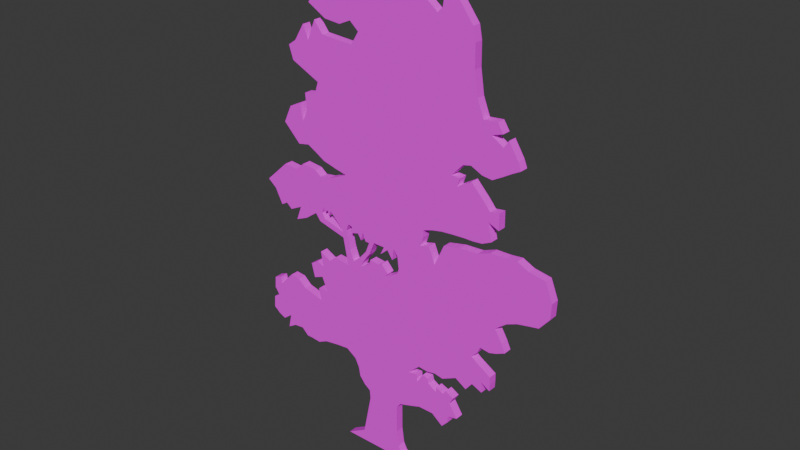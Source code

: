 # Source: tree6-1.blend  (saved by Blender 4.3.32; exported with 4.5.12 LTS)
import bpy
from mathutils import Matrix  # noqa: F401  (used for matrix-valued properties, if any)

bpy.ops.wm.read_factory_settings(use_empty=True)
scene = bpy.context.scene
scene.name = 'Scene'

# ---- collections
col_collection = bpy.data.collections.new('Collection'); scene.collection.children.link(col_collection)

# ---- images (referenced by path relative to the original .blend; pixels are not part of the script)
import os
ASSET_DIR = os.environ.get("B2B_ASSET_DIR", "")  # directory of the original .blend (textures are referenced by path, not embedded)
HERE = os.path.dirname(os.path.abspath(__file__))  # packed textures are extracted next to this script under _unpacked/

def load_image(name, relpath, width, height, colorspace="sRGB"):
    """Load a texture the original file referenced (path relative to the .blend, or extracted next to this script)."""
    p = next((c for c in (os.path.join(HERE, relpath), os.path.join(ASSET_DIR, relpath)) if relpath and os.path.exists(c)), "")
    if p:
        img = bpy.data.images.load(p, check_existing=True)
        img.name = name
    else:  # same state as the original file: an image datablock whose file is absent (Cycles renders it pink)
        img = bpy.data.images.new(name, width, height)
        img.source = "FILE"
        img.filepath = "//" + (relpath or name)
    img.colorspace_settings.name = colorspace
    return img
img_6___1_png = load_image('6 - 1.png', '6 - 1.png', 1024, 1024, 'sRGB')

# ---- materials (node trees are filled in below, after node groups)
mat_material_001 = bpy.data.materials.new('Material.001')

# ---- material node trees
mat_material_001.use_nodes = True; mat_material_001.node_tree.nodes.clear()
_N = mat_material_001.node_tree.nodes; _L = mat_material_001.node_tree.links
n0 = _N.new('ShaderNodeBsdfPrincipled'); n0.name = 'Principled BSDF'; n0.location = (10, 300)
n0.inputs[2].default_value = 1.0
n1 = _N.new('ShaderNodeOutputMaterial'); n1.name = 'Material Output'; n1.location = (300, 300)
n2 = _N.new('ShaderNodeTexImage'); n2.name = 'Image Texture'; n2.location = (-289, 274)
n2.image = img_6___1_png
_L.new(n0.outputs[0], n1.inputs[0])
_L.new(n2.outputs[0], n0.inputs[0])
n1.is_active_output = True

# ---- world
world_world = bpy.data.worlds.new('World'); scene.world = world_world
world_world.use_nodes = True; world_world.node_tree.nodes.clear()
_N = world_world.node_tree.nodes; _L = world_world.node_tree.links
n0 = _N.new('ShaderNodeOutputWorld'); n0.name = 'World Output'; n0.location = (300, 300)
n1 = _N.new('ShaderNodeBackground'); n1.name = 'Background'; n1.location = (10, 300)
n1.inputs[0].default_value = (0.05088, 0.05088, 0.05088, 1.0)
_L.new(n1.outputs[0], n0.inputs[0])
n0.is_active_output = True
world_world.color = (0.05088, 0.05088, 0.05088)
world_world.sun_shadow_jitter_overblur = 0.0

# ---- meshes
me_plane = bpy.data.meshes.new('Plane')
me_plane.from_pydata([(-0.2677, 0.8155, -6.546e-08), (-0.3141, 0.7901, -6.546e-08), (-0.125, 1.998, -6.546e-08), (-0.3725, -0.001601, -6.546e-08), (-0.2563, 0.04405, -6.546e-08), (-0.2052, 0.2129, -6.546e-08), (-0.21, 0.2472, -6.546e-08), (-0.2479, 0.2662, -6.546e-08), (-0.2814, 0.2947, -6.546e-08), (-0.2904, 0.3299, -6.546e-08), (-0.3161, 0.3648, -6.546e-08), (-0.3783, 0.3929, -6.546e-08), (-0.4556, 0.3878, -6.546e-08), (-0.5433, 0.3785, -6.546e-08), (-0.6013, 0.3597, -6.546e-08), (-0.6586, 0.3639, -6.546e-08), (-0.6949, 0.364, -6.546e-08), (-0.7353, 0.3898, -6.546e-08), (-0.794, 0.3863, -6.546e-08), (-0.8481, 0.3649, -6.546e-08), (-0.8288, 0.4226, -6.546e-08), (-0.8845, 0.3953, -6.546e-08), (-0.9265, 0.4087, -6.546e-08), (-0.9641, 0.4297, -6.546e-08), (-0.9587, 0.478, -6.546e-08), (-0.9204, 0.4949, -6.546e-08), (-0.949, 0.5227, -6.546e-08), (-0.9438, 0.5699, -6.546e-08), (-0.8996, 0.582, -6.546e-08), (-0.8908, 0.554, -6.546e-08), (-0.8078, 0.6131, -6.546e-08), (-0.7485, 0.6089, -6.546e-08), (-0.7013, 0.5802, -6.546e-08), (-0.6395, 0.5695, -6.546e-08), (-0.573, 0.5585, -6.546e-08), (-0.587, 0.6068, -6.546e-08), (-0.52, 0.6084, -6.546e-08), (-0.5572, 0.6643, -6.546e-08), (-0.6165, 0.6483, -6.546e-08), (-0.6378, 0.7047, -6.546e-08), (-0.5935, 0.7228, -6.546e-08), (-0.5468, 0.7123, -6.546e-08), (-0.5614, 0.7717, -6.546e-08), (-0.4938, 0.7483, -6.546e-08), (-0.4527, 0.7714, -6.546e-08), (-0.3548, 0.7644, -6.546e-08), (-0.3863, 0.8709, -6.546e-08), (-0.557, 0.9, -6.546e-08), (-0.5885, 0.9275, -6.546e-08), (-0.6617, 0.892, -6.546e-08), (-0.7373, 0.8703, -6.546e-08), (-0.7045, 0.9283, -6.546e-08), (-0.7806, 0.9037, -6.546e-08), (-0.8141, 0.9235, -6.546e-08), (-0.8531, 0.9089, -6.546e-08), (-0.8992, 0.9686, -6.546e-08), (-0.9511, 0.9966, -6.546e-08), (-0.8102, 1.084, -6.546e-08), (-0.7276, 1.078, -6.546e-08), (-0.6714, 1.11, -6.546e-08), (-0.5814, 1.103, -6.546e-08), (-0.5435, 1.083, -6.546e-08), (-0.4797, 1.089, -6.546e-08), (-0.4128, 1.108, -6.546e-08), (-0.3579, 1.126, -6.546e-08), (-0.4267, 1.136, -6.546e-08), (-0.5138, 1.151, -6.546e-08), (-0.5712, 1.174, -6.546e-08), (-0.6263, 1.194, -6.546e-08), (-0.6944, 1.185, -6.546e-08), (-0.7968, 1.254, -6.546e-08), (-0.7488, 1.322, -6.546e-08), (-0.6805, 1.344, -6.546e-08), (-0.6579, 1.281, -6.546e-08), (-0.6264, 1.323, -6.546e-08), (-0.6351, 1.39, -6.546e-08), (-0.5632, 1.396, -6.546e-08), (-0.5395, 1.444, -6.546e-08), (-0.7121, 1.499, -6.546e-08), (-0.7385, 1.552, -6.546e-08), (-0.6909, 1.574, -6.546e-08), (-0.6308, 1.639, -6.546e-08), (-0.5977, 1.587, -6.546e-08), (-0.5482, 1.665, -6.546e-08), (-0.4966, 1.62, -6.546e-08), (-0.2988, 1.611, -6.546e-08), (-0.2519, 1.662, -6.546e-08), (-0.3052, 1.693, -6.546e-08), (-0.3755, 1.672, -6.546e-08), (-0.4736, 1.678, -6.546e-08), (-0.585, 1.721, -6.546e-08), (-0.5004, 1.801, -6.546e-08), (-0.3959, 1.794, -6.546e-08), (-0.294, 1.813, -6.546e-08), (-0.2474, 1.896, -6.546e-08), (-0.2239, 0.8492, -6.546e-08), (-0.1991, 0.8901, -6.546e-08), (-0.2258, 0.8908, -6.546e-08), (-0.2439, 0.925, -6.546e-08), (-0.2567, 0.8882, -6.546e-08), (-0.279, 0.9113, -6.546e-08), (-0.3234, 0.9026, -6.546e-08), (-0.3225, 0.9281, -6.546e-08), (-0.3487, 0.9326, -6.546e-08), (-0.3622, 0.9048, -6.546e-08), (-0.3378, 0.8312, -6.546e-08), (-0.4008, 0.9038, -6.546e-08), (-0.4412, 0.9029, -6.546e-08), (-0.4512, 0.9411, -6.546e-08), (-0.5215, 0.9178, -6.546e-08), (-0.5405, 0.9379, -6.546e-08), (-0.5289, 0.9635, -6.546e-08), (-0.5129, 0.9473, -6.546e-08), (-0.4991, 0.9586, -6.546e-08), (-0.4892, 0.9367, -6.546e-08), (-0.4758, 0.9583, -6.546e-08), (-0.3855, 0.8925, -6.546e-08), (-0.1794, 0.8754, -6.546e-08), (-0.1128, 0.826, -6.546e-08), (-0.07009, 0.7942, -6.546e-08), (-0.06274, 0.7887, -6.546e-08), (-0.2463, 0.8009, -6.546e-08), (-0.2006, 0.8427, -6.546e-08), (-0.08976, 0.7783, -6.546e-08), (-0.1324, 0.8173, -6.546e-08), (-0.1928, 0.8221, -6.546e-08), (-0.1968, 0.8045, -6.546e-08), (-0.2593, 0.7799, -6.546e-08), (-0.1651, 0.8974, -6.546e-08), (-0.0949, 0.8966, -6.546e-08), (-0.1192, 0.864, -6.546e-08), (-0.07096, 0.8912, -6.546e-08), (-0.038, 0.8591, -6.546e-08), (-0.02867, 0.9067, -6.546e-08), (-0.001475, 0.8802, -6.546e-08), (0.006816, 0.8336, -6.546e-08), (-0.001134, 0.8124, -6.546e-08), (0.361, 0.4736, -6.546e-08), (0.1126, -0.001601, -6.546e-08), (-0.07967, 1.998, -6.546e-08), (0.3117, 0.4572, -6.546e-08), (0.2576, 0.4639, -6.546e-08), (0.2094, 0.4571, -6.546e-08), (0.1494, 0.4612, -6.546e-08), (0.07865, 0.4176, -6.546e-08), (0.1336, 0.4211, -6.546e-08), (0.1372, 0.3913, -6.546e-08), (0.1773, 0.4336, -6.546e-08), (0.2097, 0.4267, -6.546e-08), (0.2169, 0.4073, -6.546e-08), (0.2674, 0.3865, -6.546e-08), (0.2694, 0.4066, -6.546e-08), (0.3181, 0.3936, -6.546e-08), (0.3361, 0.4113, -6.546e-08), (0.3857, 0.3924, -6.546e-08), (0.3635, 0.3645, -6.546e-08), (0.4127, 0.3128, -6.546e-08), (0.3512, 0.3028, -6.546e-08), (0.353, 0.2779, -6.546e-08), (0.3137, 0.2491, -6.546e-08), (0.2461, 0.2845, -6.546e-08), (0.1552, 0.285, -6.546e-08), (0.0977, 0.2715, -6.546e-08), (0.01716, 0.2538, -6.546e-08), (-0.008909, 0.2286, -6.546e-08), (-0.007967, 0.119, -6.546e-08), (0.005365, 0.05338, -6.546e-08), (0.0272, 0.02504, -6.546e-08), (-0.05576, 1.955, -6.546e-08), (0.02698, 1.96, -6.546e-08), (0.1312, 1.931, -6.546e-08), (0.1684, 1.871, -6.546e-08), (0.1815, 1.819, -6.546e-08), (0.2387, 1.789, -6.546e-08), (0.2691, 1.807, -6.546e-08), (0.2801, 1.852, -6.546e-08), (0.3549, 1.851, -6.546e-08), (0.4447, 1.772, -6.546e-08), (0.4594, 1.722, -6.546e-08), (0.461, 1.637, -6.546e-08), (0.4813, 1.548, -6.546e-08), (0.519, 1.484, -6.546e-08), (0.5997, 1.489, -6.546e-08), (0.6324, 1.455, -6.546e-08), (0.5674, 1.441, -6.546e-08), (0.6381, 1.411, -6.546e-08), (0.666, 1.44, -6.546e-08), (0.7221, 1.38, -6.546e-08), (0.7394, 1.351, -6.546e-08), (0.6896, 1.333, -6.546e-08), (0.6369, 1.312, -6.546e-08), (0.581, 1.291, -6.546e-08), (0.5217, 1.296, -6.546e-08), (0.4561, 1.317, -6.546e-08), (0.4086, 1.31, -6.546e-08), (0.3403, 1.262, -6.546e-08), (0.3926, 1.26, -6.546e-08), (0.3772, 1.228, -6.546e-08), (0.4613, 1.262, -6.546e-08), (0.5341, 1.211, -6.546e-08), (0.5763, 1.178, -6.546e-08), (0.63, 1.183, -6.546e-08), (0.6314, 1.122, -6.546e-08), (0.5681, 1.14, -6.546e-08), (0.5912, 1.072, -6.546e-08), (0.5369, 1.055, -6.546e-08), (0.4804, 1.051, -6.546e-08), (0.4236, 1.051, -6.546e-08), (0.3535, 1.048, -6.546e-08), (0.287, 1.044, -6.546e-08), (0.228, 1.036, -6.546e-08), (0.17, 1.023, -6.546e-08), (0.169, 0.994, -6.546e-08), (0.1527, 0.9592, -6.546e-08), (0.2074, 0.9694, -6.546e-08), (0.246, 0.9078, -6.546e-08), (0.303, 0.9932, -6.546e-08), (0.4039, 1.008, -6.546e-08), (0.5133, 1.012, -6.546e-08), (0.5903, 1.032, -6.546e-08), (0.6799, 1.033, -6.546e-08), (0.7458, 1.038, -6.546e-08), (0.8145, 1.016, -6.546e-08), (0.9112, 1.005, -6.546e-08), (0.954, 0.9329, -6.546e-08), (0.9498, 0.8736, -6.546e-08), (0.8902, 0.8251, -6.546e-08), (0.8174, 0.8156, -6.546e-08), (0.7637, 0.808, -6.546e-08), (0.7016, 0.7907, -6.546e-08), (0.6359, 0.7555, -6.546e-08), (0.6773, 0.7095, -6.546e-08), (0.7009, 0.6754, -6.546e-08), (0.6494, 0.6595, -6.546e-08), (0.6065, 0.6509, -6.546e-08), (0.5489, 0.6558, -6.546e-08), (0.5338, 0.6309, -6.546e-08), (0.4969, 0.606, -6.546e-08), (0.5277, 0.5902, -6.546e-08), (0.5778, 0.5702, -6.546e-08), (0.6178, 0.5535, -6.546e-08), (0.6189, 0.5248, -6.546e-08), (0.617, 0.496, -6.546e-08), (0.5612, 0.5169, -6.546e-08), (0.5679, 0.4748, -6.546e-08), (0.5063, 0.493, -6.546e-08), (0.4658, 0.4585, -6.546e-08), (0.3991, 0.4863, -6.546e-08)], [], [(2, 94, 93, 92, 91, 90, 89, 88, 87, 86, 85, 84, 83, 82, 81, 80, 79, 78, 77, 76, 75, 74, 73, 72, 71, 70, 69, 68, 67, 66, 65, 64, 63, 62, 61, 60, 59, 58, 57, 56, 55, 54, 53, 52, 51, 50, 49, 48, 47, 107, 109, 110, 111, 112, 113, 114, 115, 108, 106, 104, 103, 102, 101, 100, 99, 98, 97, 96, 117, 128, 129, 130, 131, 132, 133, 134, 135, 136, 120, 137, 247, 246, 245, 244, 243, 242, 241, 240, 239, 238, 237, 236, 235, 234, 233, 232, 231, 230, 229, 228, 227, 226, 225, 224, 223, 222, 221, 220, 219, 218, 217, 216, 215, 214, 213, 212, 211, 210, 209, 208, 207, 206, 205, 204, 203, 202, 201, 200, 199, 198, 197, 196, 195, 194, 193, 192, 191, 190, 189, 188, 187, 186, 185, 184, 183, 182, 181, 180, 179, 178, 177, 176, 175, 174, 173, 172, 171, 170, 169, 168, 139), (138, 167, 166, 165, 164, 163, 162, 161, 160, 159, 158, 157, 156, 155, 154, 153, 152, 151, 150, 149, 148, 147, 146, 145, 144, 143, 142, 141, 140, 137, 120, 123, 119, 118, 124, 125, 126, 127, 121, 122, 117, 96, 95, 0, 1, 105, 104, 106, 116, 107, 47, 46, 45, 44, 43, 42, 41, 40, 39, 38, 37, 36, 35, 34, 33, 32, 31, 30, 29, 28, 27, 26, 25, 24, 23, 22, 21, 20, 19, 18, 17, 16, 15, 14, 13, 12, 11, 10, 9, 8, 7, 6, 5, 4, 3)])
_uv = me_plane.uv_layers.new(name='UVMap')
_uv.uv.foreach_set('vector', [0.4375, 1.0, 0.3763, 0.9486, 0.353, 0.9072, 0.302, 0.898, 0.2498, 0.9012, 0.2075, 0.8613, 0.2632, 0.8398, 0.3122, 0.8368, 0.3474, 0.8474, 0.374, 0.8319, 0.3506, 0.8065, 0.2517, 0.811, 0.2259, 0.8335, 0.2012, 0.7941, 0.1846, 0.8204, 0.1546, 0.7879, 0.1308, 0.7768, 0.1439, 0.7503, 0.2302, 0.7227, 0.2184, 0.699, 0.1824, 0.6957, 0.1868, 0.6625, 0.1711, 0.6411, 0.1598, 0.6728, 0.1256, 0.6616, 0.1016, 0.6277, 0.1528, 0.5935, 0.1869, 0.5977, 0.2144, 0.5878, 0.2431, 0.5764, 0.2866, 0.5688, 0.321, 0.564, 0.2936, 0.5547, 0.2601, 0.5451, 0.2283, 0.5424, 0.2093, 0.5522, 0.1643, 0.5557, 0.1362, 0.5399, 0.09492, 0.543, 0.02446, 0.4991, 0.05041, 0.4851, 0.07344, 0.4553, 0.09297, 0.4625, 0.1097, 0.4526, 0.1478, 0.465, 0.1314, 0.4359, 0.1692, 0.4468, 0.2057, 0.4646, 0.2215, 0.4508, 0.2794, 0.4522, 0.2392, 0.4597, 0.2297, 0.4697, 0.2355, 0.4825, 0.2436, 0.4745, 0.2505, 0.4801, 0.2554, 0.4692, 0.2621, 0.48, 0.2744, 0.4714, 0.2996, 0.4527, 0.3189, 0.4532, 0.3256, 0.4671, 0.3387, 0.4648, 0.3383, 0.4521, 0.3605, 0.4564, 0.3717, 0.4449, 0.378, 0.4633, 0.3871, 0.4462, 0.4005, 0.4458, 0.4103, 0.4385, 0.4174, 0.4495, 0.4525, 0.4491, 0.4404, 0.4328, 0.4645, 0.4464, 0.481, 0.4304, 0.4857, 0.4542, 0.4993, 0.4409, 0.5034, 0.4176, 0.4994, 0.407, 0.4686, 0.3951, 0.6805, 0.2376, 0.6995, 0.2439, 0.7329, 0.23, 0.7531, 0.2473, 0.7839, 0.2382, 0.7806, 0.2592, 0.8085, 0.2488, 0.8095, 0.2632, 0.8089, 0.2775, 0.7889, 0.2859, 0.7639, 0.2959, 0.7485, 0.3038, 0.7669, 0.3163, 0.7744, 0.3287, 0.8032, 0.3263, 0.8247, 0.3306, 0.8505, 0.3385, 0.8387, 0.3556, 0.8179, 0.3785, 0.8508, 0.3961, 0.8818, 0.4048, 0.9087, 0.4086, 0.9451, 0.4134, 0.9749, 0.4376, 0.977, 0.4673, 0.9556, 0.5032, 0.9072, 0.5089, 0.8729, 0.5196, 0.8399, 0.5175, 0.7952, 0.5166, 0.7566, 0.5068, 0.702, 0.5048, 0.6515, 0.4974, 0.623, 0.4547, 0.6037, 0.4855, 0.5764, 0.4804, 0.5845, 0.4978, 0.585, 0.5122, 0.614, 0.5187, 0.6435, 0.5228, 0.6767, 0.525, 0.7118, 0.5261, 0.7402, 0.5265, 0.7684, 0.5282, 0.7956, 0.5369, 0.7841, 0.5709, 0.8157, 0.5619, 0.815, 0.5925, 0.7882, 0.5898, 0.7671, 0.6063, 0.7306, 0.6316, 0.6886, 0.6147, 0.6963, 0.6306, 0.6702, 0.6318, 0.7043, 0.6557, 0.7281, 0.6594, 0.7609, 0.6486, 0.7905, 0.6465, 0.8185, 0.6569, 0.8448, 0.6673, 0.8697, 0.6762, 0.861, 0.6909, 0.833, 0.7209, 0.819, 0.7063, 0.7837, 0.7212, 0.8162, 0.7285, 0.7999, 0.7455, 0.7595, 0.7428, 0.7406, 0.7748, 0.7305, 0.8194, 0.7297, 0.8618, 0.7223, 0.8869, 0.6775, 0.9264, 0.6401, 0.927, 0.6346, 0.9044, 0.6194, 0.8955, 0.5907, 0.9103, 0.5842, 0.9363, 0.5656, 0.9662, 0.5135, 0.9807, 0.4721, 0.9781, 0.4602, 1.0, 0.5563, 0.0, 0.5136, 0.01332, 0.5027, 0.02749, 0.496, 0.06032, 0.4955, 0.1151, 0.5086, 0.1277, 0.5488, 0.1366, 0.5776, 0.1433, 0.6231, 0.1431, 0.6568, 0.1254, 0.6765, 0.1398, 0.6756, 0.1522, 0.7063, 0.1572, 0.6817, 0.183, 0.6928, 0.197, 0.668, 0.2065, 0.659, 0.1976, 0.6347, 0.2041, 0.6337, 0.194, 0.6084, 0.2045, 0.6048, 0.2142, 0.5886, 0.2176, 0.5686, 0.1965, 0.5668, 0.2113, 0.5393, 0.2096, 0.5747, 0.2314, 0.6047, 0.2293, 0.6288, 0.2328, 0.6558, 0.2294, 0.6805, 0.2376, 0.4686, 0.3951, 0.4551, 0.39, 0.465, 0.3979, 0.4436, 0.4138, 0.4338, 0.4094, 0.4036, 0.4119, 0.4016, 0.403, 0.3704, 0.3908, 0.3768, 0.4012, 0.3997, 0.4221, 0.4103, 0.4385, 0.4005, 0.4458, 0.3881, 0.4254, 0.3662, 0.4085, 0.3429, 0.3958, 0.3311, 0.4164, 0.3189, 0.4532, 0.2996, 0.4527, 0.3073, 0.447, 0.2794, 0.4522, 0.2215, 0.4508, 0.3068, 0.4363, 0.3226, 0.383, 0.2736, 0.3865, 0.2531, 0.3749, 0.2193, 0.3867, 0.2266, 0.3569, 0.2032, 0.3622, 0.1811, 0.3531, 0.1917, 0.325, 0.2214, 0.333, 0.24, 0.305, 0.2065, 0.3042, 0.2135, 0.2801, 0.1802, 0.2856, 0.1494, 0.2909, 0.1257, 0.3052, 0.09609, 0.3074, 0.05461, 0.2778, 0.0502, 0.2918, 0.02809, 0.2857, 0.02552, 0.2622, 0.03981, 0.2482, 0.02066, 0.2398, 0.01793, 0.2156, 0.03676, 0.2051, 0.05776, 0.1985, 0.0856, 0.2121, 0.07595, 0.1833, 0.103, 0.194, 0.1324, 0.1957, 0.1526, 0.1828, 0.1707, 0.1827, 0.1993, 0.1806, 0.2283, 0.1901, 0.2722, 0.1947, 0.3108, 0.1972, 0.342, 0.1832, 0.3548, 0.1657, 0.3593, 0.1482, 0.376, 0.1339, 0.395, 0.1244, 0.3974, 0.1073, 0.3718, 0.02283, 0.3137, 0.0])
me_plane.materials.append(mat_material_001)
me_plane.update()

# ---- objects
ob_plane = bpy.data.objects.new('Plane', me_plane)

# ---- transforms, parenting, visibility, modifiers, constraints
ob_plane.location = (0.0, 0.0, 0.0)
ob_plane.rotation_euler = (1.571, 0.0, 0.0)
ob_plane.scale = (1.0, 1.5, 1.0)
_m = ob_plane.modifiers.new('Solidify', 'SOLIDIFY')
_m.thickness = 0.05

# ---- collection membership
col_collection.objects.link(ob_plane)

# ---- scene / render settings (as saved in the file)
scene.frame_start = 1; scene.frame_end = 250; scene.frame_set(0)
scene.render.engine = 'BLENDER_EEVEE_NEXT'
bpy.context.view_layer.update()

# ---- added for rendering (the .blend has no active camera and no usable light): camera, sun
cam_auto = bpy.data.cameras.new('AutoCamera')
cam_auto.lens = 50.0
cam_auto.sensor_width = 36.0
cam_auto.clip_end = 1000.0
ob_auto_camera = bpy.data.objects.new('AutoCamera', cam_auto)
scene.collection.objects.link(ob_auto_camera)
ob_auto_camera.location = (3.28983, -3.92886, 4.1335)
ob_auto_camera.rotation_euler = (1.09748, -7.21219e-08, 0.694738)
scene.camera = ob_auto_camera
light_auto_sun = bpy.data.lights.new('AutoSun', 'SUN')
light_auto_sun.energy = 3.0
light_auto_sun.angle = 0.0523599
ob_auto_sun = bpy.data.objects.new('AutoSun', light_auto_sun)
scene.collection.objects.link(ob_auto_sun)
ob_auto_sun.rotation_euler = (0.872665, 0.174533, 0.523599)
bpy.context.view_layer.update()
